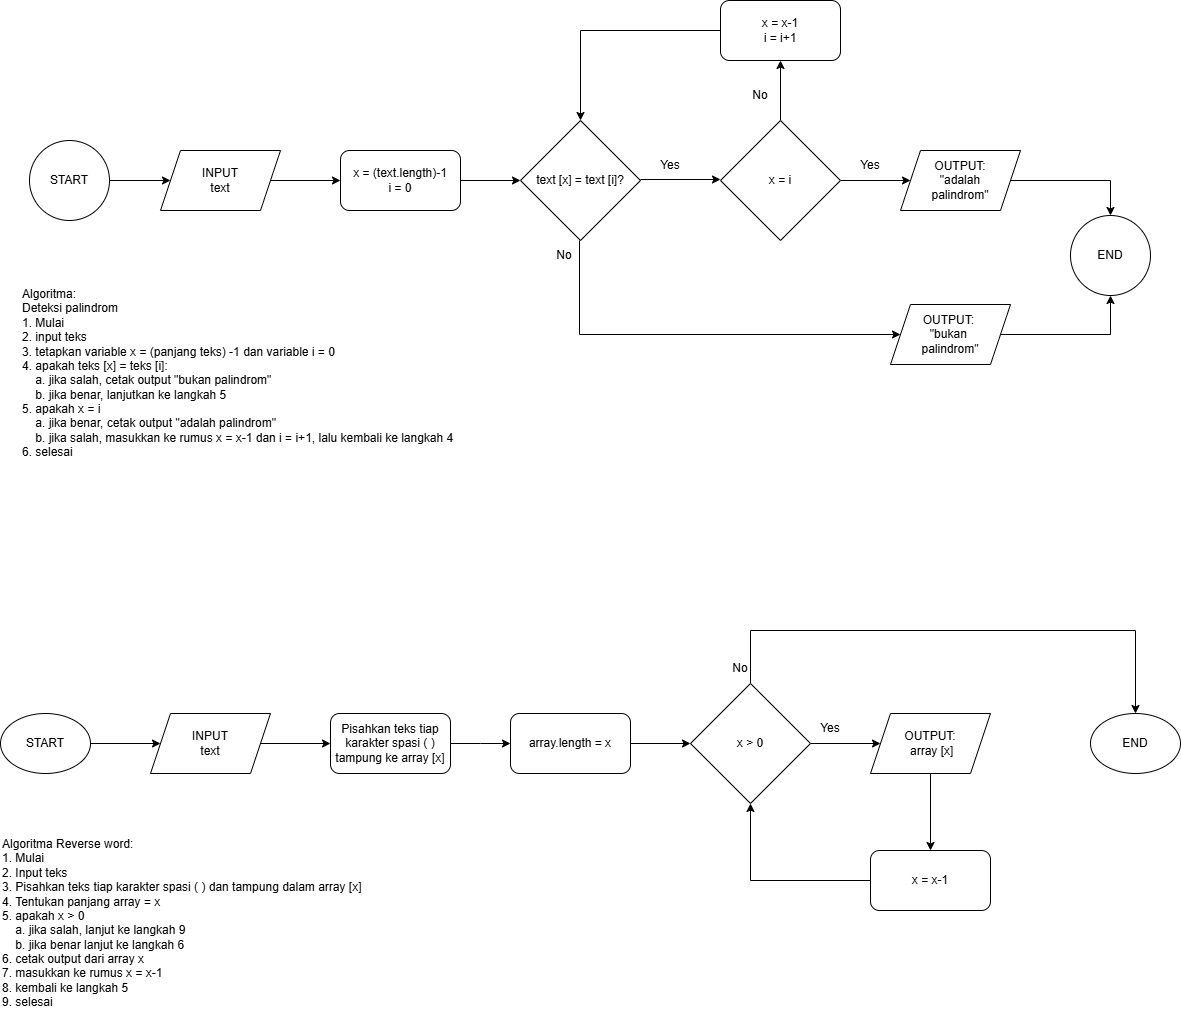

The diagram above was exported from draw.io. Its source (the exported page's mxGraphModel, read from the mxfile embedded in the PNG):
<mxGraphModel dx="794" dy="446" grid="1" gridSize="10" guides="1" tooltips="1" connect="1" arrows="1" fold="1" page="1" pageScale="1" pageWidth="1169" pageHeight="827" math="0" shadow="0">
  <root>
    <mxCell id="0" />
    <mxCell id="1" parent="0" />
    <mxCell id="isCxgnoL6CASYbt9tzjV-32" style="edgeStyle=orthogonalEdgeStyle;rounded=0;orthogonalLoop=1;jettySize=auto;html=1;exitX=1;exitY=0.5;exitDx=0;exitDy=0;entryX=0.5;entryY=1;entryDx=0;entryDy=0;" parent="1" source="isCxgnoL6CASYbt9tzjV-2" target="isCxgnoL6CASYbt9tzjV-30" edge="1">
      <mxGeometry relative="1" as="geometry" />
    </mxCell>
    <mxCell id="isCxgnoL6CASYbt9tzjV-2" value="OUTPUT:&amp;nbsp;&lt;div&gt;&quot;bukan&amp;nbsp;&lt;/div&gt;&lt;div&gt;palindrom&quot;&lt;/div&gt;" style="shape=parallelogram;perimeter=parallelogramPerimeter;whiteSpace=wrap;html=1;fixedSize=1;" parent="1" vertex="1">
      <mxGeometry x="930" y="354" width="120" height="60" as="geometry" />
    </mxCell>
    <mxCell id="isCxgnoL6CASYbt9tzjV-5" value="" style="edgeStyle=orthogonalEdgeStyle;rounded=0;orthogonalLoop=1;jettySize=auto;html=1;" parent="1" source="isCxgnoL6CASYbt9tzjV-6" target="isCxgnoL6CASYbt9tzjV-8" edge="1">
      <mxGeometry relative="1" as="geometry" />
    </mxCell>
    <mxCell id="isCxgnoL6CASYbt9tzjV-6" value="&lt;div&gt;INPUT&lt;/div&gt;&lt;div&gt;text&lt;/div&gt;" style="shape=parallelogram;perimeter=parallelogramPerimeter;whiteSpace=wrap;html=1;fixedSize=1;" parent="1" vertex="1">
      <mxGeometry x="200" y="200" width="120" height="60" as="geometry" />
    </mxCell>
    <mxCell id="isCxgnoL6CASYbt9tzjV-7" value="" style="edgeStyle=orthogonalEdgeStyle;rounded=0;orthogonalLoop=1;jettySize=auto;html=1;" parent="1" source="isCxgnoL6CASYbt9tzjV-8" target="isCxgnoL6CASYbt9tzjV-10" edge="1">
      <mxGeometry relative="1" as="geometry" />
    </mxCell>
    <mxCell id="isCxgnoL6CASYbt9tzjV-8" value="&lt;div&gt;x = (text.length)-1&lt;/div&gt;&lt;div&gt;i = 0&lt;br&gt;&lt;/div&gt;" style="rounded=1;whiteSpace=wrap;html=1;" parent="1" vertex="1">
      <mxGeometry x="380" y="200" width="120" height="60" as="geometry" />
    </mxCell>
    <mxCell id="isCxgnoL6CASYbt9tzjV-9" value="" style="edgeStyle=orthogonalEdgeStyle;rounded=0;orthogonalLoop=1;jettySize=auto;html=1;" parent="1" edge="1">
      <mxGeometry relative="1" as="geometry">
        <mxPoint x="680" y="229" as="sourcePoint" />
        <mxPoint x="760" y="229" as="targetPoint" />
      </mxGeometry>
    </mxCell>
    <mxCell id="isCxgnoL6CASYbt9tzjV-10" value="text [x] = text [i]?" style="rhombus;whiteSpace=wrap;html=1;" parent="1" vertex="1">
      <mxGeometry x="560" y="170" width="120" height="120" as="geometry" />
    </mxCell>
    <mxCell id="isCxgnoL6CASYbt9tzjV-11" value="Yes" style="text;html=1;align=center;verticalAlign=middle;whiteSpace=wrap;rounded=0;" parent="1" vertex="1">
      <mxGeometry x="680" y="200" width="60" height="30" as="geometry" />
    </mxCell>
    <mxCell id="isCxgnoL6CASYbt9tzjV-12" style="edgeStyle=orthogonalEdgeStyle;rounded=0;orthogonalLoop=1;jettySize=auto;html=1;exitX=0;exitY=0.5;exitDx=0;exitDy=0;entryX=0.5;entryY=0;entryDx=0;entryDy=0;" parent="1" source="isCxgnoL6CASYbt9tzjV-13" target="isCxgnoL6CASYbt9tzjV-10" edge="1">
      <mxGeometry relative="1" as="geometry" />
    </mxCell>
    <mxCell id="isCxgnoL6CASYbt9tzjV-13" value="&lt;div&gt;x = x-1&lt;/div&gt;&lt;div&gt;i = i+1&lt;br&gt;&lt;/div&gt;" style="rounded=1;whiteSpace=wrap;html=1;" parent="1" vertex="1">
      <mxGeometry x="760" y="50" width="120" height="60" as="geometry" />
    </mxCell>
    <mxCell id="isCxgnoL6CASYbt9tzjV-14" style="edgeStyle=orthogonalEdgeStyle;rounded=0;orthogonalLoop=1;jettySize=auto;html=1;exitX=0.75;exitY=0;exitDx=0;exitDy=0;entryX=0;entryY=0.5;entryDx=0;entryDy=0;" parent="1" source="isCxgnoL6CASYbt9tzjV-15" target="isCxgnoL6CASYbt9tzjV-2" edge="1">
      <mxGeometry relative="1" as="geometry">
        <Array as="points">
          <mxPoint x="619" y="384" />
        </Array>
      </mxGeometry>
    </mxCell>
    <mxCell id="isCxgnoL6CASYbt9tzjV-15" value="No" style="text;html=1;align=center;verticalAlign=middle;whiteSpace=wrap;rounded=0;" parent="1" vertex="1">
      <mxGeometry x="574" y="290" width="60" height="30" as="geometry" />
    </mxCell>
    <mxCell id="isCxgnoL6CASYbt9tzjV-16" value="" style="edgeStyle=orthogonalEdgeStyle;rounded=0;orthogonalLoop=1;jettySize=auto;html=1;" parent="1" source="isCxgnoL6CASYbt9tzjV-18" target="isCxgnoL6CASYbt9tzjV-13" edge="1">
      <mxGeometry relative="1" as="geometry" />
    </mxCell>
    <mxCell id="isCxgnoL6CASYbt9tzjV-17" value="" style="edgeStyle=orthogonalEdgeStyle;rounded=0;orthogonalLoop=1;jettySize=auto;html=1;" parent="1" source="isCxgnoL6CASYbt9tzjV-18" target="isCxgnoL6CASYbt9tzjV-21" edge="1">
      <mxGeometry relative="1" as="geometry" />
    </mxCell>
    <mxCell id="isCxgnoL6CASYbt9tzjV-18" value="x = i" style="rhombus;whiteSpace=wrap;html=1;" parent="1" vertex="1">
      <mxGeometry x="760" y="170" width="120" height="120" as="geometry" />
    </mxCell>
    <mxCell id="isCxgnoL6CASYbt9tzjV-19" value="No" style="text;html=1;align=center;verticalAlign=middle;whiteSpace=wrap;rounded=0;" parent="1" vertex="1">
      <mxGeometry x="770" y="130" width="60" height="30" as="geometry" />
    </mxCell>
    <mxCell id="isCxgnoL6CASYbt9tzjV-31" style="edgeStyle=orthogonalEdgeStyle;rounded=0;orthogonalLoop=1;jettySize=auto;html=1;exitX=1;exitY=0.5;exitDx=0;exitDy=0;entryX=0.5;entryY=0;entryDx=0;entryDy=0;" parent="1" source="isCxgnoL6CASYbt9tzjV-21" target="isCxgnoL6CASYbt9tzjV-30" edge="1">
      <mxGeometry relative="1" as="geometry" />
    </mxCell>
    <mxCell id="isCxgnoL6CASYbt9tzjV-21" value="OUTPUT:&lt;div&gt;&amp;nbsp;&quot;adalah&amp;nbsp;&lt;/div&gt;&lt;div&gt;palindrom&quot;&lt;/div&gt;" style="shape=parallelogram;perimeter=parallelogramPerimeter;whiteSpace=wrap;html=1;fixedSize=1;" parent="1" vertex="1">
      <mxGeometry x="940" y="200" width="120" height="60" as="geometry" />
    </mxCell>
    <mxCell id="isCxgnoL6CASYbt9tzjV-22" value="Yes" style="text;html=1;align=center;verticalAlign=middle;whiteSpace=wrap;rounded=0;" parent="1" vertex="1">
      <mxGeometry x="880" y="200" width="60" height="30" as="geometry" />
    </mxCell>
    <mxCell id="isCxgnoL6CASYbt9tzjV-24" value="&lt;div align=&quot;left&quot;&gt;Algoritma:&lt;br&gt;Deteksi palindrom&lt;br&gt;1. Mulai&lt;br&gt;2. input teks&lt;br&gt;3. tetapkan variable x = (panjang teks) -1 dan variable i = 0&lt;br&gt;4. apakah teks [x] = teks [i]:&lt;br&gt;&amp;nbsp;&amp;nbsp;&amp;nbsp; a. jika salah, cetak output &quot;bukan palindrom&quot;&lt;br&gt;&amp;nbsp;&amp;nbsp;&amp;nbsp; b. jika benar, lanjutkan ke langkah 5&lt;br&gt;&lt;/div&gt;&lt;div align=&quot;left&quot;&gt;5. apakah x = i&lt;br&gt;&amp;nbsp;&amp;nbsp;&amp;nbsp; a. jika benar, cetak output &quot;adalah palindrom&quot;&lt;br&gt;&amp;nbsp;&amp;nbsp;&amp;nbsp; b. jika salah, masukkan ke rumus x = x-1 dan i = i+1, lalu kembali ke langkah 4&lt;/div&gt;&lt;div align=&quot;left&quot;&gt;6. selesai&lt;br&gt;&lt;br&gt;&lt;/div&gt;" style="text;html=1;align=left;verticalAlign=middle;resizable=0;points=[];autosize=1;strokeColor=none;fillColor=none;" parent="1" vertex="1">
      <mxGeometry x="60" y="330" width="450" height="200" as="geometry" />
    </mxCell>
    <mxCell id="isCxgnoL6CASYbt9tzjV-29" value="" style="edgeStyle=orthogonalEdgeStyle;rounded=0;orthogonalLoop=1;jettySize=auto;html=1;" parent="1" source="isCxgnoL6CASYbt9tzjV-26" target="isCxgnoL6CASYbt9tzjV-6" edge="1">
      <mxGeometry relative="1" as="geometry" />
    </mxCell>
    <mxCell id="isCxgnoL6CASYbt9tzjV-26" value="START" style="ellipse;whiteSpace=wrap;html=1;aspect=fixed;" parent="1" vertex="1">
      <mxGeometry x="69" y="190" width="80" height="80" as="geometry" />
    </mxCell>
    <mxCell id="isCxgnoL6CASYbt9tzjV-30" value="END" style="ellipse;whiteSpace=wrap;html=1;aspect=fixed;" parent="1" vertex="1">
      <mxGeometry x="1110" y="265" width="80" height="80" as="geometry" />
    </mxCell>
    <mxCell id="B88Z9gyf-VAI4qLlmxGU-1" value="" style="edgeStyle=orthogonalEdgeStyle;rounded=0;orthogonalLoop=1;jettySize=auto;html=1;" parent="1" source="B88Z9gyf-VAI4qLlmxGU-2" target="B88Z9gyf-VAI4qLlmxGU-4" edge="1">
      <mxGeometry relative="1" as="geometry" />
    </mxCell>
    <mxCell id="B88Z9gyf-VAI4qLlmxGU-2" value="START" style="ellipse;whiteSpace=wrap;html=1;" parent="1" vertex="1">
      <mxGeometry x="40" y="763" width="90" height="60" as="geometry" />
    </mxCell>
    <mxCell id="B88Z9gyf-VAI4qLlmxGU-3" value="" style="edgeStyle=orthogonalEdgeStyle;rounded=0;orthogonalLoop=1;jettySize=auto;html=1;" parent="1" source="B88Z9gyf-VAI4qLlmxGU-4" target="B88Z9gyf-VAI4qLlmxGU-6" edge="1">
      <mxGeometry relative="1" as="geometry" />
    </mxCell>
    <mxCell id="B88Z9gyf-VAI4qLlmxGU-4" value="&lt;div&gt;INPUT&lt;/div&gt;&lt;div&gt;text&lt;/div&gt;" style="shape=parallelogram;perimeter=parallelogramPerimeter;whiteSpace=wrap;html=1;fixedSize=1;" parent="1" vertex="1">
      <mxGeometry x="190" y="763" width="120" height="60" as="geometry" />
    </mxCell>
    <mxCell id="B88Z9gyf-VAI4qLlmxGU-5" value="" style="edgeStyle=orthogonalEdgeStyle;rounded=0;orthogonalLoop=1;jettySize=auto;html=1;" parent="1" source="B88Z9gyf-VAI4qLlmxGU-6" edge="1">
      <mxGeometry relative="1" as="geometry">
        <mxPoint x="550" y="793" as="targetPoint" />
      </mxGeometry>
    </mxCell>
    <mxCell id="B88Z9gyf-VAI4qLlmxGU-6" value="Pisahkan teks tiap karakter spasi ( ) tampung ke array [x]" style="rounded=1;whiteSpace=wrap;html=1;" parent="1" vertex="1">
      <mxGeometry x="370" y="763" width="120" height="60" as="geometry" />
    </mxCell>
    <mxCell id="B88Z9gyf-VAI4qLlmxGU-7" value="" style="edgeStyle=orthogonalEdgeStyle;rounded=0;orthogonalLoop=1;jettySize=auto;html=1;" parent="1" source="B88Z9gyf-VAI4qLlmxGU-8" target="B88Z9gyf-VAI4qLlmxGU-11" edge="1">
      <mxGeometry relative="1" as="geometry" />
    </mxCell>
    <mxCell id="B88Z9gyf-VAI4qLlmxGU-8" value="array.length = x" style="rounded=1;whiteSpace=wrap;html=1;" parent="1" vertex="1">
      <mxGeometry x="550" y="763" width="120" height="60" as="geometry" />
    </mxCell>
    <mxCell id="B88Z9gyf-VAI4qLlmxGU-9" value="" style="edgeStyle=orthogonalEdgeStyle;rounded=0;orthogonalLoop=1;jettySize=auto;html=1;" parent="1" source="B88Z9gyf-VAI4qLlmxGU-11" target="B88Z9gyf-VAI4qLlmxGU-13" edge="1">
      <mxGeometry relative="1" as="geometry" />
    </mxCell>
    <mxCell id="B88Z9gyf-VAI4qLlmxGU-10" style="edgeStyle=orthogonalEdgeStyle;rounded=0;orthogonalLoop=1;jettySize=auto;html=1;exitX=0.5;exitY=0;exitDx=0;exitDy=0;entryX=0.5;entryY=0;entryDx=0;entryDy=0;" parent="1" source="B88Z9gyf-VAI4qLlmxGU-11" target="B88Z9gyf-VAI4qLlmxGU-17" edge="1">
      <mxGeometry relative="1" as="geometry">
        <Array as="points">
          <mxPoint x="790" y="680" />
          <mxPoint x="1175" y="680" />
        </Array>
      </mxGeometry>
    </mxCell>
    <mxCell id="B88Z9gyf-VAI4qLlmxGU-11" value="x &amp;gt; 0" style="rhombus;whiteSpace=wrap;html=1;" parent="1" vertex="1">
      <mxGeometry x="730" y="733" width="120" height="120" as="geometry" />
    </mxCell>
    <mxCell id="B88Z9gyf-VAI4qLlmxGU-12" value="" style="edgeStyle=orthogonalEdgeStyle;rounded=0;orthogonalLoop=1;jettySize=auto;html=1;" parent="1" source="B88Z9gyf-VAI4qLlmxGU-13" target="B88Z9gyf-VAI4qLlmxGU-15" edge="1">
      <mxGeometry relative="1" as="geometry" />
    </mxCell>
    <mxCell id="B88Z9gyf-VAI4qLlmxGU-13" value="OUTPUT:&lt;div&gt;&amp;nbsp;array [x]&lt;/div&gt;" style="shape=parallelogram;perimeter=parallelogramPerimeter;whiteSpace=wrap;html=1;fixedSize=1;" parent="1" vertex="1">
      <mxGeometry x="910" y="763" width="120" height="60" as="geometry" />
    </mxCell>
    <mxCell id="B88Z9gyf-VAI4qLlmxGU-14" style="edgeStyle=orthogonalEdgeStyle;rounded=0;orthogonalLoop=1;jettySize=auto;html=1;exitX=0;exitY=0.5;exitDx=0;exitDy=0;entryX=0.5;entryY=1;entryDx=0;entryDy=0;" parent="1" source="B88Z9gyf-VAI4qLlmxGU-15" target="B88Z9gyf-VAI4qLlmxGU-11" edge="1">
      <mxGeometry relative="1" as="geometry" />
    </mxCell>
    <mxCell id="B88Z9gyf-VAI4qLlmxGU-15" value="x = x-1" style="rounded=1;whiteSpace=wrap;html=1;" parent="1" vertex="1">
      <mxGeometry x="910" y="900" width="120" height="60" as="geometry" />
    </mxCell>
    <mxCell id="B88Z9gyf-VAI4qLlmxGU-16" value="Yes" style="text;html=1;align=center;verticalAlign=middle;whiteSpace=wrap;rounded=0;" parent="1" vertex="1">
      <mxGeometry x="840" y="763" width="60" height="30" as="geometry" />
    </mxCell>
    <mxCell id="B88Z9gyf-VAI4qLlmxGU-17" value="END" style="ellipse;whiteSpace=wrap;html=1;" parent="1" vertex="1">
      <mxGeometry x="1130" y="763" width="90" height="60" as="geometry" />
    </mxCell>
    <mxCell id="B88Z9gyf-VAI4qLlmxGU-18" value="No" style="text;html=1;align=center;verticalAlign=middle;whiteSpace=wrap;rounded=0;" parent="1" vertex="1">
      <mxGeometry x="750" y="703" width="60" height="30" as="geometry" />
    </mxCell>
    <mxCell id="B88Z9gyf-VAI4qLlmxGU-19" value="&lt;div align=&quot;left&quot;&gt;Algoritma Reverse word:&lt;br&gt;1. Mulai&lt;br&gt;2. Input teks&lt;br&gt;3. Pisahkan teks tiap karakter spasi ( ) dan tampung dalam array [x]&lt;br&gt;4.&amp;nbsp;&lt;span style=&quot;background-color: transparent; color: light-dark(rgb(0, 0, 0), rgb(255, 255, 255));&quot;&gt;Tentukan panjang array = x&lt;/span&gt;&lt;/div&gt;&lt;div align=&quot;left&quot;&gt;5. apakah x &amp;gt; 0&lt;br&gt;&amp;nbsp;&amp;nbsp;&amp;nbsp; a. jika salah, lanjut ke langkah 9&lt;br&gt;&amp;nbsp;&amp;nbsp;&amp;nbsp; b. jika benar lanjut ke langkah 6&lt;br&gt;6. cetak output dari array x&lt;br&gt;7. masukkan ke rumus x = x-1&lt;br&gt;8. kembali ke langkah 5&lt;br&gt;9. selesai&lt;br&gt;&lt;br&gt;&lt;/div&gt;" style="text;html=1;align=left;verticalAlign=middle;resizable=0;points=[];autosize=1;strokeColor=none;fillColor=none;" parent="1" vertex="1">
      <mxGeometry x="40" y="880" width="380" height="200" as="geometry" />
    </mxCell>
  </root>
</mxGraphModel>